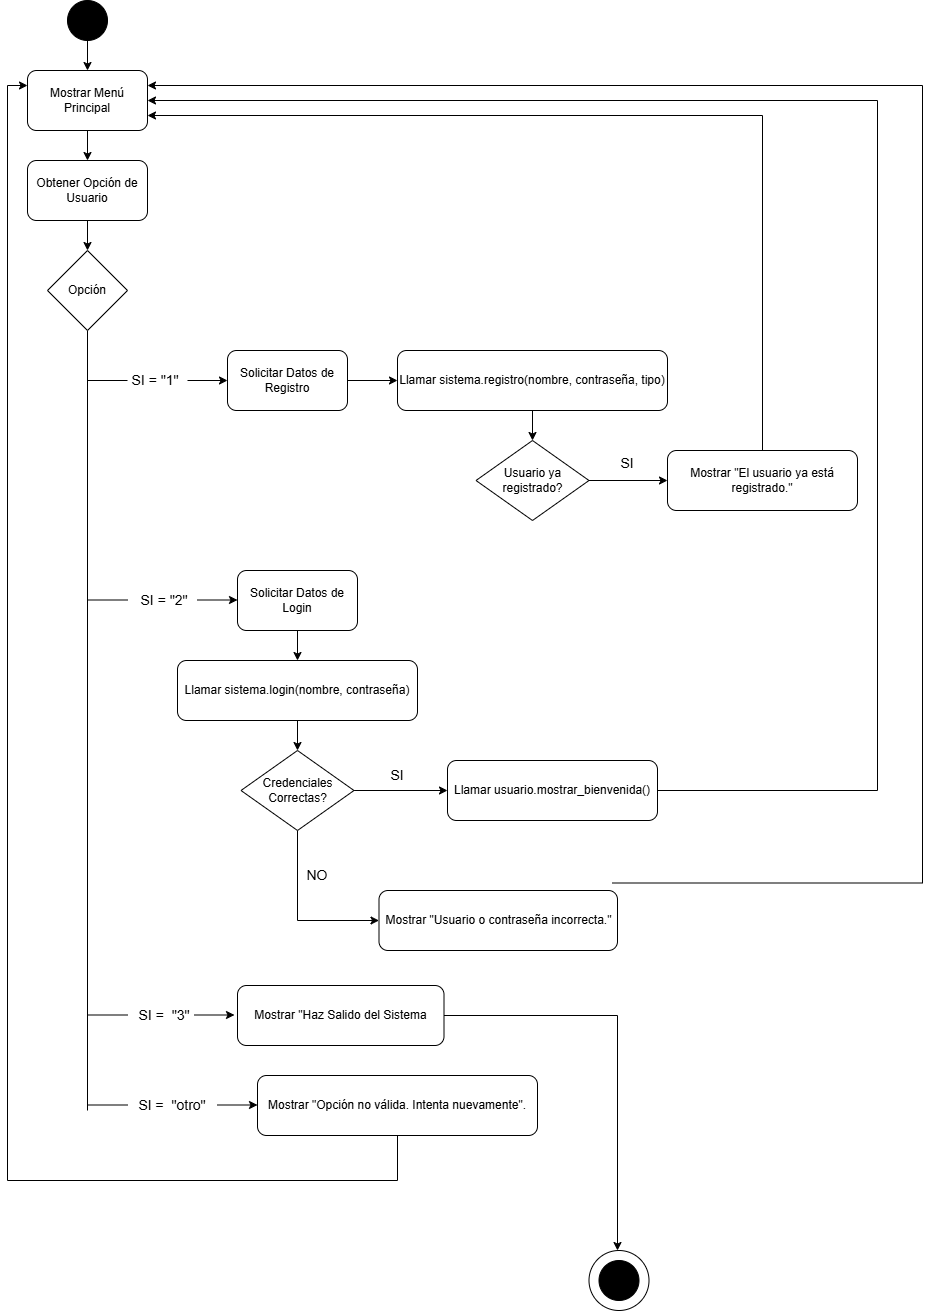

The diagram above was exported from draw.io. Its source (the exported page's mxGraphModel, read from the mxfile embedded in the PNG):
<mxGraphModel dx="872" dy="473" grid="1" gridSize="10" guides="1" tooltips="1" connect="1" arrows="1" fold="1" page="1" pageScale="1" pageWidth="1654" pageHeight="2336" math="0" shadow="0">
  <root>
    <mxCell id="0" />
    <mxCell id="1" parent="0" />
    <mxCell id="vhM92YtaaOtvjOuNKGkw-105" style="edgeStyle=orthogonalEdgeStyle;rounded=0;orthogonalLoop=1;jettySize=auto;html=1;" edge="1" parent="1" source="vhM92YtaaOtvjOuNKGkw-92" target="vhM92YtaaOtvjOuNKGkw-93">
      <mxGeometry relative="1" as="geometry" />
    </mxCell>
    <mxCell id="vhM92YtaaOtvjOuNKGkw-92" value="" style="ellipse;whiteSpace=wrap;html=1;aspect=fixed;strokeColor=default;shadow=0;fillColor=#000000;" vertex="1" parent="1">
      <mxGeometry x="760" y="720" width="40" height="40" as="geometry" />
    </mxCell>
    <mxCell id="vhM92YtaaOtvjOuNKGkw-106" style="edgeStyle=orthogonalEdgeStyle;rounded=0;orthogonalLoop=1;jettySize=auto;html=1;exitX=0.5;exitY=1;exitDx=0;exitDy=0;entryX=0.5;entryY=0;entryDx=0;entryDy=0;" edge="1" parent="1" source="vhM92YtaaOtvjOuNKGkw-93" target="vhM92YtaaOtvjOuNKGkw-94">
      <mxGeometry relative="1" as="geometry" />
    </mxCell>
    <mxCell id="vhM92YtaaOtvjOuNKGkw-93" value="Mostrar Menú Principal" style="rounded=1;whiteSpace=wrap;html=1;" vertex="1" parent="1">
      <mxGeometry x="720" y="790" width="120" height="60" as="geometry" />
    </mxCell>
    <mxCell id="vhM92YtaaOtvjOuNKGkw-107" style="edgeStyle=orthogonalEdgeStyle;rounded=0;orthogonalLoop=1;jettySize=auto;html=1;exitX=0.5;exitY=1;exitDx=0;exitDy=0;entryX=0.5;entryY=0;entryDx=0;entryDy=0;" edge="1" parent="1" source="vhM92YtaaOtvjOuNKGkw-94" target="vhM92YtaaOtvjOuNKGkw-95">
      <mxGeometry relative="1" as="geometry" />
    </mxCell>
    <mxCell id="vhM92YtaaOtvjOuNKGkw-94" value="Obtener Opción de Usuario" style="rounded=1;whiteSpace=wrap;html=1;" vertex="1" parent="1">
      <mxGeometry x="720" y="880" width="120" height="60" as="geometry" />
    </mxCell>
    <mxCell id="vhM92YtaaOtvjOuNKGkw-116" style="edgeStyle=orthogonalEdgeStyle;rounded=0;orthogonalLoop=1;jettySize=auto;html=1;endArrow=none;endFill=0;" edge="1" parent="1" source="vhM92YtaaOtvjOuNKGkw-95">
      <mxGeometry relative="1" as="geometry">
        <mxPoint x="780" y="1830" as="targetPoint" />
      </mxGeometry>
    </mxCell>
    <mxCell id="vhM92YtaaOtvjOuNKGkw-95" value="Opción" style="rhombus;whiteSpace=wrap;html=1;" vertex="1" parent="1">
      <mxGeometry x="740" y="970" width="80" height="80" as="geometry" />
    </mxCell>
    <mxCell id="vhM92YtaaOtvjOuNKGkw-115" style="edgeStyle=orthogonalEdgeStyle;rounded=0;orthogonalLoop=1;jettySize=auto;html=1;" edge="1" parent="1" source="vhM92YtaaOtvjOuNKGkw-97" target="vhM92YtaaOtvjOuNKGkw-98">
      <mxGeometry relative="1" as="geometry" />
    </mxCell>
    <mxCell id="vhM92YtaaOtvjOuNKGkw-97" value="Solicitar Datos de Registro" style="rounded=1;whiteSpace=wrap;html=1;" vertex="1" parent="1">
      <mxGeometry x="920" y="1070" width="120" height="60" as="geometry" />
    </mxCell>
    <mxCell id="vhM92YtaaOtvjOuNKGkw-110" style="edgeStyle=orthogonalEdgeStyle;rounded=0;orthogonalLoop=1;jettySize=auto;html=1;" edge="1" parent="1" source="vhM92YtaaOtvjOuNKGkw-98" target="vhM92YtaaOtvjOuNKGkw-99">
      <mxGeometry relative="1" as="geometry" />
    </mxCell>
    <mxCell id="vhM92YtaaOtvjOuNKGkw-98" value="Llamar sistema.registro(nombre, contraseña, tipo)" style="rounded=1;whiteSpace=wrap;html=1;" vertex="1" parent="1">
      <mxGeometry x="1090" y="1070" width="270" height="60" as="geometry" />
    </mxCell>
    <mxCell id="vhM92YtaaOtvjOuNKGkw-111" style="edgeStyle=orthogonalEdgeStyle;rounded=0;orthogonalLoop=1;jettySize=auto;html=1;" edge="1" parent="1" source="vhM92YtaaOtvjOuNKGkw-99">
      <mxGeometry relative="1" as="geometry">
        <mxPoint x="1360" y="1200" as="targetPoint" />
      </mxGeometry>
    </mxCell>
    <mxCell id="vhM92YtaaOtvjOuNKGkw-99" value="Usuario ya registrado?" style="rhombus;whiteSpace=wrap;html=1;" vertex="1" parent="1">
      <mxGeometry x="1168.5" y="1160" width="113" height="80" as="geometry" />
    </mxCell>
    <mxCell id="vhM92YtaaOtvjOuNKGkw-100" value="&lt;font style=&quot;font-size: 14px;&quot;&gt;SI&lt;/font&gt;" style="text;html=1;whiteSpace=wrap;strokeColor=none;fillColor=none;align=center;verticalAlign=middle;rounded=0;" vertex="1" parent="1">
      <mxGeometry x="1290" y="1168" width="60" height="30" as="geometry" />
    </mxCell>
    <mxCell id="vhM92YtaaOtvjOuNKGkw-189" style="edgeStyle=orthogonalEdgeStyle;rounded=0;orthogonalLoop=1;jettySize=auto;html=1;entryX=1;entryY=0.75;entryDx=0;entryDy=0;" edge="1" parent="1" source="vhM92YtaaOtvjOuNKGkw-101" target="vhM92YtaaOtvjOuNKGkw-93">
      <mxGeometry relative="1" as="geometry">
        <Array as="points">
          <mxPoint x="1455" y="835" />
        </Array>
      </mxGeometry>
    </mxCell>
    <mxCell id="vhM92YtaaOtvjOuNKGkw-101" value="Mostrar &quot;El usuario ya está registrado.&quot;" style="rounded=1;whiteSpace=wrap;html=1;" vertex="1" parent="1">
      <mxGeometry x="1360" y="1170" width="190" height="60" as="geometry" />
    </mxCell>
    <mxCell id="vhM92YtaaOtvjOuNKGkw-117" value="" style="endArrow=classic;html=1;rounded=0;" edge="1" parent="1" source="vhM92YtaaOtvjOuNKGkw-96" target="vhM92YtaaOtvjOuNKGkw-97">
      <mxGeometry width="50" height="50" relative="1" as="geometry">
        <mxPoint x="780" y="1100" as="sourcePoint" />
        <mxPoint x="950" y="1040" as="targetPoint" />
      </mxGeometry>
    </mxCell>
    <mxCell id="vhM92YtaaOtvjOuNKGkw-96" value="&lt;font style=&quot;font-size: 14px;&quot;&gt;SI = &quot;1&quot;&amp;nbsp;&lt;/font&gt;" style="text;html=1;whiteSpace=wrap;strokeColor=none;fillColor=none;align=center;verticalAlign=middle;rounded=0;" vertex="1" parent="1">
      <mxGeometry x="820" y="1085" width="60" height="30" as="geometry" />
    </mxCell>
    <mxCell id="vhM92YtaaOtvjOuNKGkw-119" value="" style="endArrow=none;html=1;rounded=0;entryX=0;entryY=0.5;entryDx=0;entryDy=0;" edge="1" parent="1" target="vhM92YtaaOtvjOuNKGkw-96">
      <mxGeometry width="50" height="50" relative="1" as="geometry">
        <mxPoint x="780" y="1100" as="sourcePoint" />
        <mxPoint x="827" y="1080" as="targetPoint" />
      </mxGeometry>
    </mxCell>
    <mxCell id="vhM92YtaaOtvjOuNKGkw-120" value="&lt;font style=&quot;font-size: 14px;&quot;&gt;SI = &quot;2&quot;&lt;/font&gt;" style="text;html=1;whiteSpace=wrap;strokeColor=none;fillColor=none;align=center;verticalAlign=middle;rounded=0;" vertex="1" parent="1">
      <mxGeometry x="827" y="1305" width="60" height="30" as="geometry" />
    </mxCell>
    <mxCell id="vhM92YtaaOtvjOuNKGkw-121" value="" style="endArrow=none;html=1;rounded=0;entryX=0;entryY=0.5;entryDx=0;entryDy=0;" edge="1" parent="1">
      <mxGeometry width="50" height="50" relative="1" as="geometry">
        <mxPoint x="780" y="1319.5" as="sourcePoint" />
        <mxPoint x="820" y="1319.5" as="targetPoint" />
      </mxGeometry>
    </mxCell>
    <mxCell id="vhM92YtaaOtvjOuNKGkw-130" value="" style="edgeStyle=orthogonalEdgeStyle;rounded=0;orthogonalLoop=1;jettySize=auto;html=1;" edge="1" parent="1" source="vhM92YtaaOtvjOuNKGkw-122" target="vhM92YtaaOtvjOuNKGkw-128">
      <mxGeometry relative="1" as="geometry" />
    </mxCell>
    <mxCell id="vhM92YtaaOtvjOuNKGkw-122" value="Solicitar Datos de Login" style="rounded=1;whiteSpace=wrap;html=1;" vertex="1" parent="1">
      <mxGeometry x="930" y="1290" width="120" height="60" as="geometry" />
    </mxCell>
    <mxCell id="vhM92YtaaOtvjOuNKGkw-123" value="" style="endArrow=classic;html=1;rounded=0;" edge="1" parent="1">
      <mxGeometry width="50" height="50" relative="1" as="geometry">
        <mxPoint x="890" y="1319.5" as="sourcePoint" />
        <mxPoint x="930" y="1319.5" as="targetPoint" />
      </mxGeometry>
    </mxCell>
    <mxCell id="vhM92YtaaOtvjOuNKGkw-133" style="edgeStyle=orthogonalEdgeStyle;rounded=0;orthogonalLoop=1;jettySize=auto;html=1;entryX=0.5;entryY=0;entryDx=0;entryDy=0;" edge="1" parent="1" source="vhM92YtaaOtvjOuNKGkw-128" target="vhM92YtaaOtvjOuNKGkw-132">
      <mxGeometry relative="1" as="geometry" />
    </mxCell>
    <mxCell id="vhM92YtaaOtvjOuNKGkw-128" value="Llamar sistema.login(nombre, contraseña)" style="rounded=1;whiteSpace=wrap;html=1;" vertex="1" parent="1">
      <mxGeometry x="870" y="1380" width="240" height="60" as="geometry" />
    </mxCell>
    <mxCell id="vhM92YtaaOtvjOuNKGkw-185" style="edgeStyle=orthogonalEdgeStyle;rounded=0;orthogonalLoop=1;jettySize=auto;html=1;entryX=1;entryY=0.5;entryDx=0;entryDy=0;" edge="1" parent="1" source="vhM92YtaaOtvjOuNKGkw-131" target="vhM92YtaaOtvjOuNKGkw-93">
      <mxGeometry relative="1" as="geometry">
        <mxPoint x="1640" y="1510" as="targetPoint" />
        <Array as="points">
          <mxPoint x="1570" y="1510" />
          <mxPoint x="1570" y="820" />
        </Array>
      </mxGeometry>
    </mxCell>
    <mxCell id="vhM92YtaaOtvjOuNKGkw-131" value="Llamar usuario.mostrar_bienvenida()" style="rounded=1;whiteSpace=wrap;html=1;" vertex="1" parent="1">
      <mxGeometry x="1140" y="1480" width="210" height="60" as="geometry" />
    </mxCell>
    <mxCell id="vhM92YtaaOtvjOuNKGkw-135" style="edgeStyle=orthogonalEdgeStyle;rounded=0;orthogonalLoop=1;jettySize=auto;html=1;" edge="1" parent="1" source="vhM92YtaaOtvjOuNKGkw-132" target="vhM92YtaaOtvjOuNKGkw-131">
      <mxGeometry relative="1" as="geometry" />
    </mxCell>
    <mxCell id="vhM92YtaaOtvjOuNKGkw-138" style="edgeStyle=orthogonalEdgeStyle;rounded=0;orthogonalLoop=1;jettySize=auto;html=1;entryX=0;entryY=0.5;entryDx=0;entryDy=0;" edge="1" parent="1" source="vhM92YtaaOtvjOuNKGkw-132" target="vhM92YtaaOtvjOuNKGkw-137">
      <mxGeometry relative="1" as="geometry">
        <Array as="points">
          <mxPoint x="990" y="1640" />
        </Array>
      </mxGeometry>
    </mxCell>
    <mxCell id="vhM92YtaaOtvjOuNKGkw-132" value="Credenciales Correctas?" style="rhombus;whiteSpace=wrap;html=1;" vertex="1" parent="1">
      <mxGeometry x="933.5" y="1470" width="113" height="80" as="geometry" />
    </mxCell>
    <mxCell id="vhM92YtaaOtvjOuNKGkw-134" value="&lt;font style=&quot;font-size: 14px;&quot;&gt;SI&lt;/font&gt;" style="text;html=1;whiteSpace=wrap;strokeColor=none;fillColor=none;align=center;verticalAlign=middle;rounded=0;" vertex="1" parent="1">
      <mxGeometry x="1060" y="1480" width="60" height="30" as="geometry" />
    </mxCell>
    <mxCell id="vhM92YtaaOtvjOuNKGkw-136" value="&lt;span style=&quot;font-size: 14px;&quot;&gt;NO&lt;/span&gt;" style="text;html=1;whiteSpace=wrap;strokeColor=none;fillColor=none;align=center;verticalAlign=middle;rounded=0;" vertex="1" parent="1">
      <mxGeometry x="980" y="1580" width="60" height="30" as="geometry" />
    </mxCell>
    <mxCell id="vhM92YtaaOtvjOuNKGkw-184" style="edgeStyle=orthogonalEdgeStyle;rounded=0;orthogonalLoop=1;jettySize=auto;html=1;entryX=1;entryY=0.25;entryDx=0;entryDy=0;" edge="1" parent="1" target="vhM92YtaaOtvjOuNKGkw-93">
      <mxGeometry relative="1" as="geometry">
        <mxPoint x="835" y="797.5" as="targetPoint" />
        <mxPoint x="1305" y="1602.5" as="sourcePoint" />
        <Array as="points">
          <mxPoint x="1615" y="1602" />
          <mxPoint x="1615" y="805" />
        </Array>
      </mxGeometry>
    </mxCell>
    <mxCell id="vhM92YtaaOtvjOuNKGkw-137" value="Mostrar &quot;Usuario o contraseña incorrecta.&quot;" style="rounded=1;whiteSpace=wrap;html=1;" vertex="1" parent="1">
      <mxGeometry x="1071.5" y="1610" width="238.5" height="60" as="geometry" />
    </mxCell>
    <mxCell id="vhM92YtaaOtvjOuNKGkw-139" value="&lt;font style=&quot;font-size: 14px;&quot;&gt;SI =&amp;nbsp; &quot;3&quot;&lt;/font&gt;" style="text;html=1;whiteSpace=wrap;strokeColor=none;fillColor=none;align=center;verticalAlign=middle;rounded=0;" vertex="1" parent="1">
      <mxGeometry x="827" y="1720" width="60" height="30" as="geometry" />
    </mxCell>
    <mxCell id="vhM92YtaaOtvjOuNKGkw-140" value="" style="endArrow=none;html=1;rounded=0;entryX=0;entryY=0.5;entryDx=0;entryDy=0;" edge="1" parent="1">
      <mxGeometry width="50" height="50" relative="1" as="geometry">
        <mxPoint x="780" y="1734.5" as="sourcePoint" />
        <mxPoint x="820" y="1734.5" as="targetPoint" />
      </mxGeometry>
    </mxCell>
    <mxCell id="vhM92YtaaOtvjOuNKGkw-141" value="" style="endArrow=classic;html=1;rounded=0;" edge="1" parent="1">
      <mxGeometry width="50" height="50" relative="1" as="geometry">
        <mxPoint x="887" y="1734.5" as="sourcePoint" />
        <mxPoint x="927" y="1734.5" as="targetPoint" />
      </mxGeometry>
    </mxCell>
    <mxCell id="vhM92YtaaOtvjOuNKGkw-193" style="edgeStyle=orthogonalEdgeStyle;rounded=0;orthogonalLoop=1;jettySize=auto;html=1;" edge="1" parent="1" source="vhM92YtaaOtvjOuNKGkw-142">
      <mxGeometry relative="1" as="geometry">
        <mxPoint x="1310" y="1970" as="targetPoint" />
      </mxGeometry>
    </mxCell>
    <mxCell id="vhM92YtaaOtvjOuNKGkw-142" value="Mostrar &quot;Haz Salido del Sistema" style="rounded=1;whiteSpace=wrap;html=1;" vertex="1" parent="1">
      <mxGeometry x="930" y="1705" width="206.5" height="60" as="geometry" />
    </mxCell>
    <mxCell id="vhM92YtaaOtvjOuNKGkw-144" value="" style="endArrow=none;html=1;rounded=0;entryX=0;entryY=0.5;entryDx=0;entryDy=0;" edge="1" parent="1">
      <mxGeometry width="50" height="50" relative="1" as="geometry">
        <mxPoint x="780" y="1824.5" as="sourcePoint" />
        <mxPoint x="820" y="1824.5" as="targetPoint" />
      </mxGeometry>
    </mxCell>
    <mxCell id="vhM92YtaaOtvjOuNKGkw-145" value="&lt;font style=&quot;font-size: 14px;&quot;&gt;SI =&amp;nbsp; &quot;otro&quot;&lt;/font&gt;" style="text;html=1;whiteSpace=wrap;strokeColor=none;fillColor=none;align=center;verticalAlign=middle;rounded=0;" vertex="1" parent="1">
      <mxGeometry x="820" y="1810" width="90" height="30" as="geometry" />
    </mxCell>
    <mxCell id="vhM92YtaaOtvjOuNKGkw-146" value="" style="endArrow=classic;html=1;rounded=0;" edge="1" parent="1">
      <mxGeometry width="50" height="50" relative="1" as="geometry">
        <mxPoint x="910" y="1824.5" as="sourcePoint" />
        <mxPoint x="950" y="1824.5" as="targetPoint" />
      </mxGeometry>
    </mxCell>
    <mxCell id="vhM92YtaaOtvjOuNKGkw-191" style="edgeStyle=orthogonalEdgeStyle;rounded=0;orthogonalLoop=1;jettySize=auto;html=1;entryX=0;entryY=0.25;entryDx=0;entryDy=0;" edge="1" parent="1" source="vhM92YtaaOtvjOuNKGkw-147" target="vhM92YtaaOtvjOuNKGkw-93">
      <mxGeometry relative="1" as="geometry">
        <Array as="points">
          <mxPoint x="1090" y="1900" />
          <mxPoint x="700" y="1900" />
          <mxPoint x="700" y="805" />
        </Array>
      </mxGeometry>
    </mxCell>
    <mxCell id="vhM92YtaaOtvjOuNKGkw-147" value="Mostrar &quot;Opción no válida. Intenta nuevamente&quot;." style="rounded=1;whiteSpace=wrap;html=1;" vertex="1" parent="1">
      <mxGeometry x="950" y="1795" width="280" height="60" as="geometry" />
    </mxCell>
    <mxCell id="vhM92YtaaOtvjOuNKGkw-173" value="" style="group" vertex="1" connectable="0" parent="1">
      <mxGeometry x="1281.5" y="1970" width="60" height="60" as="geometry" />
    </mxCell>
    <mxCell id="vhM92YtaaOtvjOuNKGkw-169" value="" style="ellipse;whiteSpace=wrap;html=1;aspect=fixed;" vertex="1" parent="vhM92YtaaOtvjOuNKGkw-173">
      <mxGeometry width="60" height="60" as="geometry" />
    </mxCell>
    <mxCell id="vhM92YtaaOtvjOuNKGkw-170" value="" style="ellipse;whiteSpace=wrap;html=1;aspect=fixed;strokeColor=default;shadow=0;fillColor=#000000;" vertex="1" parent="vhM92YtaaOtvjOuNKGkw-173">
      <mxGeometry x="10" y="10" width="40" height="40" as="geometry" />
    </mxCell>
  </root>
</mxGraphModel>